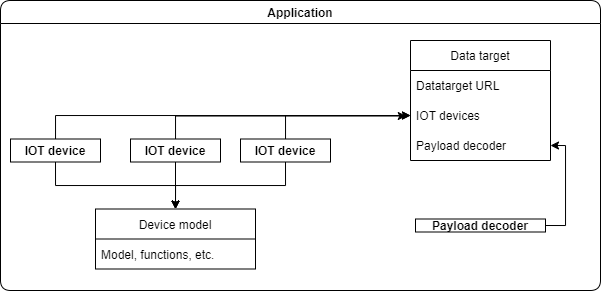

The diagram above was exported from draw.io. Its source (the exported page's mxGraphModel, read from the mxfile embedded in the PNG):
<mxGraphModel dx="1768" dy="-346" grid="1" gridSize="10" guides="1" tooltips="1" connect="1" arrows="1" fold="1" page="1" pageScale="1" pageWidth="1169" pageHeight="827" background="#ffffff" math="0" shadow="0">
  <root>
    <mxCell id="0" />
    <mxCell id="1" parent="0" />
    <mxCell id="TpnYHwoNorryzm_tRboC-72" value="Application" style="swimlane;swimlaneLine=1;rounded=1;sketch=0;" vertex="1" parent="1">
      <mxGeometry x="-1160" y="840" width="600" height="290" as="geometry" />
    </mxCell>
    <mxCell id="TpnYHwoNorryzm_tRboC-92" style="edgeStyle=orthogonalEdgeStyle;rounded=0;orthogonalLoop=1;jettySize=auto;html=1;exitX=0.5;exitY=1;exitDx=0;exitDy=0;entryX=0.5;entryY=0;entryDx=0;entryDy=0;" edge="1" parent="TpnYHwoNorryzm_tRboC-72" source="TpnYHwoNorryzm_tRboC-75" target="TpnYHwoNorryzm_tRboC-83">
      <mxGeometry relative="1" as="geometry" />
    </mxCell>
    <mxCell id="TpnYHwoNorryzm_tRboC-75" value="IOT device" style="swimlane;swimlaneLine=1;rounded=1;sketch=0;" vertex="1" collapsed="1" parent="TpnYHwoNorryzm_tRboC-72">
      <mxGeometry x="240" y="138.5" width="90" height="23" as="geometry">
        <mxRectangle x="540" y="110" width="120" height="90" as="alternateBounds" />
      </mxGeometry>
    </mxCell>
    <mxCell id="TpnYHwoNorryzm_tRboC-77" value="Data target" style="swimlane;fontStyle=0;childLayout=stackLayout;horizontal=1;startSize=30;horizontalStack=0;resizeParent=1;resizeParentMax=0;resizeLast=0;collapsible=1;marginBottom=0;" vertex="1" parent="TpnYHwoNorryzm_tRboC-72">
      <mxGeometry x="410" y="40" width="140" height="120" as="geometry" />
    </mxCell>
    <mxCell id="TpnYHwoNorryzm_tRboC-79" value="Datatarget URL" style="text;strokeColor=none;fillColor=none;align=left;verticalAlign=middle;spacingLeft=4;spacingRight=4;overflow=hidden;points=[[0,0.5],[1,0.5]];portConstraint=eastwest;rotatable=0;" vertex="1" parent="TpnYHwoNorryzm_tRboC-77">
      <mxGeometry y="30" width="140" height="30" as="geometry" />
    </mxCell>
    <mxCell id="TpnYHwoNorryzm_tRboC-78" value="IOT devices" style="text;strokeColor=none;fillColor=none;align=left;verticalAlign=middle;spacingLeft=4;spacingRight=4;overflow=hidden;points=[[0,0.5],[1,0.5]];portConstraint=eastwest;rotatable=0;" vertex="1" parent="TpnYHwoNorryzm_tRboC-77">
      <mxGeometry y="60" width="140" height="30" as="geometry" />
    </mxCell>
    <mxCell id="TpnYHwoNorryzm_tRboC-82" value="Payload decoder" style="text;strokeColor=none;fillColor=none;align=left;verticalAlign=middle;spacingLeft=4;spacingRight=4;overflow=hidden;points=[[0,0.5],[1,0.5]];portConstraint=eastwest;rotatable=0;" vertex="1" parent="TpnYHwoNorryzm_tRboC-77">
      <mxGeometry y="90" width="140" height="30" as="geometry" />
    </mxCell>
    <mxCell id="TpnYHwoNorryzm_tRboC-105" style="edgeStyle=orthogonalEdgeStyle;rounded=0;orthogonalLoop=1;jettySize=auto;html=1;entryX=1;entryY=0.5;entryDx=0;entryDy=0;exitX=1;exitY=0.5;exitDx=0;exitDy=0;" edge="1" parent="TpnYHwoNorryzm_tRboC-72" source="TpnYHwoNorryzm_tRboC-81" target="TpnYHwoNorryzm_tRboC-82">
      <mxGeometry relative="1" as="geometry" />
    </mxCell>
    <mxCell id="TpnYHwoNorryzm_tRboC-81" value="Payload decoder" style="swimlane;swimlaneLine=1;rounded=1;sketch=0;" vertex="1" collapsed="1" parent="TpnYHwoNorryzm_tRboC-72">
      <mxGeometry x="415" y="218.5" width="130" height="13" as="geometry">
        <mxRectangle x="660" y="120" width="120" height="80" as="alternateBounds" />
      </mxGeometry>
    </mxCell>
    <mxCell id="TpnYHwoNorryzm_tRboC-83" value="Device model" style="swimlane;fontStyle=0;childLayout=stackLayout;horizontal=1;startSize=30;horizontalStack=0;resizeParent=1;resizeParentMax=0;resizeLast=0;collapsible=1;marginBottom=0;" vertex="1" parent="TpnYHwoNorryzm_tRboC-72">
      <mxGeometry x="95" y="208.5" width="160" height="60" as="geometry" />
    </mxCell>
    <mxCell id="TpnYHwoNorryzm_tRboC-84" value="Model, functions, etc." style="text;strokeColor=none;fillColor=none;align=left;verticalAlign=middle;spacingLeft=4;spacingRight=4;overflow=hidden;points=[[0,0.5],[1,0.5]];portConstraint=eastwest;rotatable=0;" vertex="1" parent="TpnYHwoNorryzm_tRboC-83">
      <mxGeometry y="30" width="160" height="30" as="geometry" />
    </mxCell>
    <mxCell id="TpnYHwoNorryzm_tRboC-104" style="edgeStyle=orthogonalEdgeStyle;rounded=0;orthogonalLoop=1;jettySize=auto;html=1;entryX=-0.03;entryY=0.517;entryDx=0;entryDy=0;entryPerimeter=0;" edge="1" parent="TpnYHwoNorryzm_tRboC-72" source="TpnYHwoNorryzm_tRboC-88" target="TpnYHwoNorryzm_tRboC-78">
      <mxGeometry relative="1" as="geometry" />
    </mxCell>
    <mxCell id="TpnYHwoNorryzm_tRboC-88" value="IOT device" style="swimlane;swimlaneLine=1;rounded=1;sketch=0;" vertex="1" collapsed="1" parent="TpnYHwoNorryzm_tRboC-72">
      <mxGeometry x="130" y="138.5" width="90" height="23" as="geometry">
        <mxRectangle x="540" y="110" width="120" height="90" as="alternateBounds" />
      </mxGeometry>
    </mxCell>
    <mxCell id="TpnYHwoNorryzm_tRboC-90" style="edgeStyle=orthogonalEdgeStyle;rounded=0;orthogonalLoop=1;jettySize=auto;html=1;exitX=0.5;exitY=1;exitDx=0;exitDy=0;entryX=0.5;entryY=0;entryDx=0;entryDy=0;" edge="1" parent="TpnYHwoNorryzm_tRboC-72" source="TpnYHwoNorryzm_tRboC-89" target="TpnYHwoNorryzm_tRboC-83">
      <mxGeometry relative="1" as="geometry" />
    </mxCell>
    <mxCell id="TpnYHwoNorryzm_tRboC-101" style="edgeStyle=orthogonalEdgeStyle;rounded=0;orthogonalLoop=1;jettySize=auto;html=1;" edge="1" parent="TpnYHwoNorryzm_tRboC-72" source="TpnYHwoNorryzm_tRboC-89" target="TpnYHwoNorryzm_tRboC-78">
      <mxGeometry relative="1" as="geometry" />
    </mxCell>
    <mxCell id="TpnYHwoNorryzm_tRboC-89" value="IOT device" style="swimlane;swimlaneLine=1;rounded=1;sketch=0;" vertex="1" collapsed="1" parent="TpnYHwoNorryzm_tRboC-72">
      <mxGeometry x="10" y="138.5" width="90" height="23" as="geometry">
        <mxRectangle x="540" y="110" width="120" height="90" as="alternateBounds" />
      </mxGeometry>
    </mxCell>
    <mxCell id="TpnYHwoNorryzm_tRboC-91" style="edgeStyle=orthogonalEdgeStyle;rounded=0;orthogonalLoop=1;jettySize=auto;html=1;exitX=0.5;exitY=1;exitDx=0;exitDy=0;entryX=0.5;entryY=0;entryDx=0;entryDy=0;" edge="1" parent="TpnYHwoNorryzm_tRboC-72" source="TpnYHwoNorryzm_tRboC-88" target="TpnYHwoNorryzm_tRboC-83">
      <mxGeometry relative="1" as="geometry">
        <mxPoint x="90" y="208.5" as="targetPoint" />
      </mxGeometry>
    </mxCell>
    <mxCell id="TpnYHwoNorryzm_tRboC-103" style="edgeStyle=orthogonalEdgeStyle;rounded=0;orthogonalLoop=1;jettySize=auto;html=1;entryX=0;entryY=0.5;entryDx=0;entryDy=0;" edge="1" parent="TpnYHwoNorryzm_tRboC-72" source="TpnYHwoNorryzm_tRboC-75" target="TpnYHwoNorryzm_tRboC-78">
      <mxGeometry relative="1" as="geometry">
        <mxPoint x="410" y="110" as="targetPoint" />
        <Array as="points">
          <mxPoint x="285" y="115" />
        </Array>
      </mxGeometry>
    </mxCell>
  </root>
</mxGraphModel>